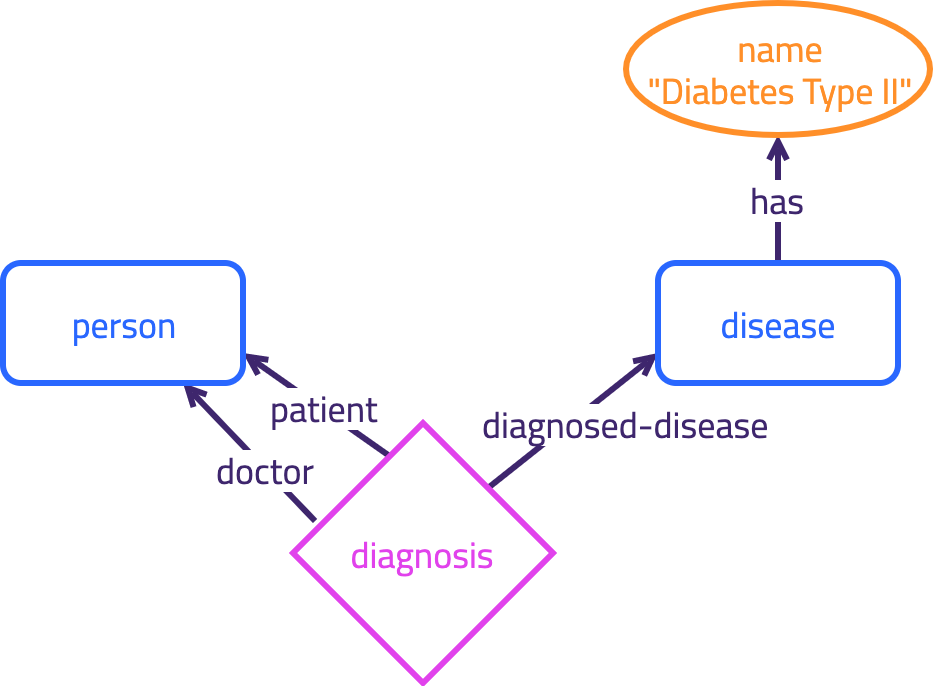

The diagram above was exported from draw.io. Its source (the exported page's mxGraphModel, read from the mxfile embedded in the PNG):
<mxGraphModel dx="946" dy="680" grid="1" gridSize="10" guides="1" tooltips="1" connect="1" arrows="1" fold="1" page="1" pageScale="1" pageWidth="827" pageHeight="1169" background="#ffffff" math="0" shadow="0">
  <root>
    <mxCell id="0" />
    <mxCell id="1" parent="0" />
    <mxCell id="S5EGxpbsI7Gl5wp_Yc9P-9" value="" style="endArrow=open;html=1;exitX=1;exitY=0;exitDx=0;exitDy=0;entryX=0;entryY=0.75;entryDx=0;entryDy=0;endFill=0;strokeWidth=3;strokeColor=#3E266D;" parent="1" source="S5EGxpbsI7Gl5wp_Yc9P-3" target="S5EGxpbsI7Gl5wp_Yc9P-8" edge="1">
      <mxGeometry width="50" height="50" relative="1" as="geometry">
        <mxPoint x="30" y="310" as="sourcePoint" />
        <mxPoint x="80" y="260" as="targetPoint" />
      </mxGeometry>
    </mxCell>
    <mxCell id="S5EGxpbsI7Gl5wp_Yc9P-10" value="diagnosed-disease" style="text;html=1;resizable=0;points=[];align=center;verticalAlign=middle;labelBackgroundColor=#ffffff;fontFamily=Titillium Web;fontColor=#3E266D;fontSize=18;" parent="S5EGxpbsI7Gl5wp_Yc9P-9" vertex="1" connectable="0">
      <mxGeometry x="-0.1818" relative="1" as="geometry">
        <mxPoint x="34.5" y="-5" as="offset" />
      </mxGeometry>
    </mxCell>
    <mxCell id="S5EGxpbsI7Gl5wp_Yc9P-11" value="" style="endArrow=open;html=1;exitX=0.377;exitY=0.131;exitDx=0;exitDy=0;entryX=1;entryY=0.75;entryDx=0;entryDy=0;endFill=0;strokeWidth=3;strokeColor=#3E266D;exitPerimeter=0;" parent="1" source="S5EGxpbsI7Gl5wp_Yc9P-3" target="S5EGxpbsI7Gl5wp_Yc9P-4" edge="1">
      <mxGeometry width="50" height="50" relative="1" as="geometry">
        <mxPoint x="30" y="330" as="sourcePoint" />
        <mxPoint x="80" y="280" as="targetPoint" />
      </mxGeometry>
    </mxCell>
    <mxCell id="S5EGxpbsI7Gl5wp_Yc9P-12" value="patient" style="text;html=1;resizable=0;points=[];align=center;verticalAlign=middle;labelBackgroundColor=#ffffff;fontFamily=Titillium Web;fontColor=#3E266D;fontSize=18;" parent="S5EGxpbsI7Gl5wp_Yc9P-11" vertex="1" connectable="0">
      <mxGeometry x="-0.0182" y="2" relative="1" as="geometry">
        <mxPoint x="4" y="-1" as="offset" />
      </mxGeometry>
    </mxCell>
    <mxCell id="dcg6WKP4uHPR3eXJ3rQL-11" value="has" style="edgeStyle=none;orthogonalLoop=1;jettySize=auto;html=1;endArrow=open;endFill=0;strokeWidth=3;fontFamily=Titillium Web;entryX=0.5;entryY=1;entryDx=0;entryDy=0;strokeColor=#3E266D;labelBackgroundColor=#ffffff;fontColor=#3E266D;fontSize=18;exitX=0.5;exitY=0;exitDx=0;exitDy=0;" parent="1" source="S5EGxpbsI7Gl5wp_Yc9P-8" target="dcg6WKP4uHPR3eXJ3rQL-12" edge="1">
      <mxGeometry relative="1" as="geometry">
        <mxPoint x="290" y="460" as="sourcePoint" />
        <mxPoint x="558" y="601" as="targetPoint" />
      </mxGeometry>
    </mxCell>
    <mxCell id="dcg6WKP4uHPR3eXJ3rQL-13" value="doctor" style="edgeStyle=none;orthogonalLoop=1;jettySize=auto;html=1;endArrow=open;endFill=0;strokeWidth=3;fontFamily=Titillium Web;strokeColor=#3E266D;labelBackgroundColor=#ffffff;fontColor=#3E266D;fontSize=18;exitX=0.085;exitY=0.377;exitDx=0;exitDy=0;entryX=0.75;entryY=1;entryDx=0;entryDy=0;exitPerimeter=0;" parent="1" source="S5EGxpbsI7Gl5wp_Yc9P-3" target="S5EGxpbsI7Gl5wp_Yc9P-4" edge="1">
      <mxGeometry x="-0.25" relative="1" as="geometry">
        <mxPoint x="360" y="360" as="sourcePoint" />
        <mxPoint x="360" y="440" as="targetPoint" />
        <mxPoint as="offset" />
      </mxGeometry>
    </mxCell>
    <mxCell id="S5EGxpbsI7Gl5wp_Yc9P-3" value="&lt;font style=&quot;font-size: 18px&quot; face=&quot;Titillium Web&quot;&gt;diagnosis&lt;/font&gt;" style="rhombus;whiteSpace=wrap;html=1;strokeWidth=3;fillColor=none;strokeColor=#E142EC;fontColor=#E142EC;" parent="1" vertex="1">
      <mxGeometry x="265" y="230" width="130" height="130" as="geometry" />
    </mxCell>
    <mxCell id="S5EGxpbsI7Gl5wp_Yc9P-4" value="&lt;font style=&quot;font-size: 18px&quot; face=&quot;Titillium Web&quot;&gt;person&lt;/font&gt;" style="rounded=1;whiteSpace=wrap;html=1;strokeWidth=3;fillColor=none;strokeColor=#2967FF;fontColor=#2967FF;" parent="1" vertex="1">
      <mxGeometry x="120" y="150" width="120" height="60" as="geometry" />
    </mxCell>
    <mxCell id="S5EGxpbsI7Gl5wp_Yc9P-8" value="&lt;font style=&quot;font-size: 18px&quot; face=&quot;Titillium Web&quot;&gt;disease&lt;/font&gt;" style="rounded=1;whiteSpace=wrap;html=1;strokeWidth=3;fillColor=none;strokeColor=#2967FF;fontColor=#2967FF;" parent="1" vertex="1">
      <mxGeometry x="447.5" y="150" width="120" height="60" as="geometry" />
    </mxCell>
    <mxCell id="dcg6WKP4uHPR3eXJ3rQL-12" value="&lt;span style=&quot;font-size: 18px&quot;&gt;name&lt;br&gt;&quot;Diabetes Type II&quot;&lt;br&gt;&lt;/span&gt;" style="ellipse;whiteSpace=wrap;html=1;fillColor=none;gradientColor=none;fontFamily=Titillium Web;align=center;strokeWidth=3;strokeColor=#FF8F29;fontColor=#FF8F29;" parent="1" vertex="1">
      <mxGeometry x="431.5" y="20" width="152" height="66" as="geometry" />
    </mxCell>
  </root>
</mxGraphModel>